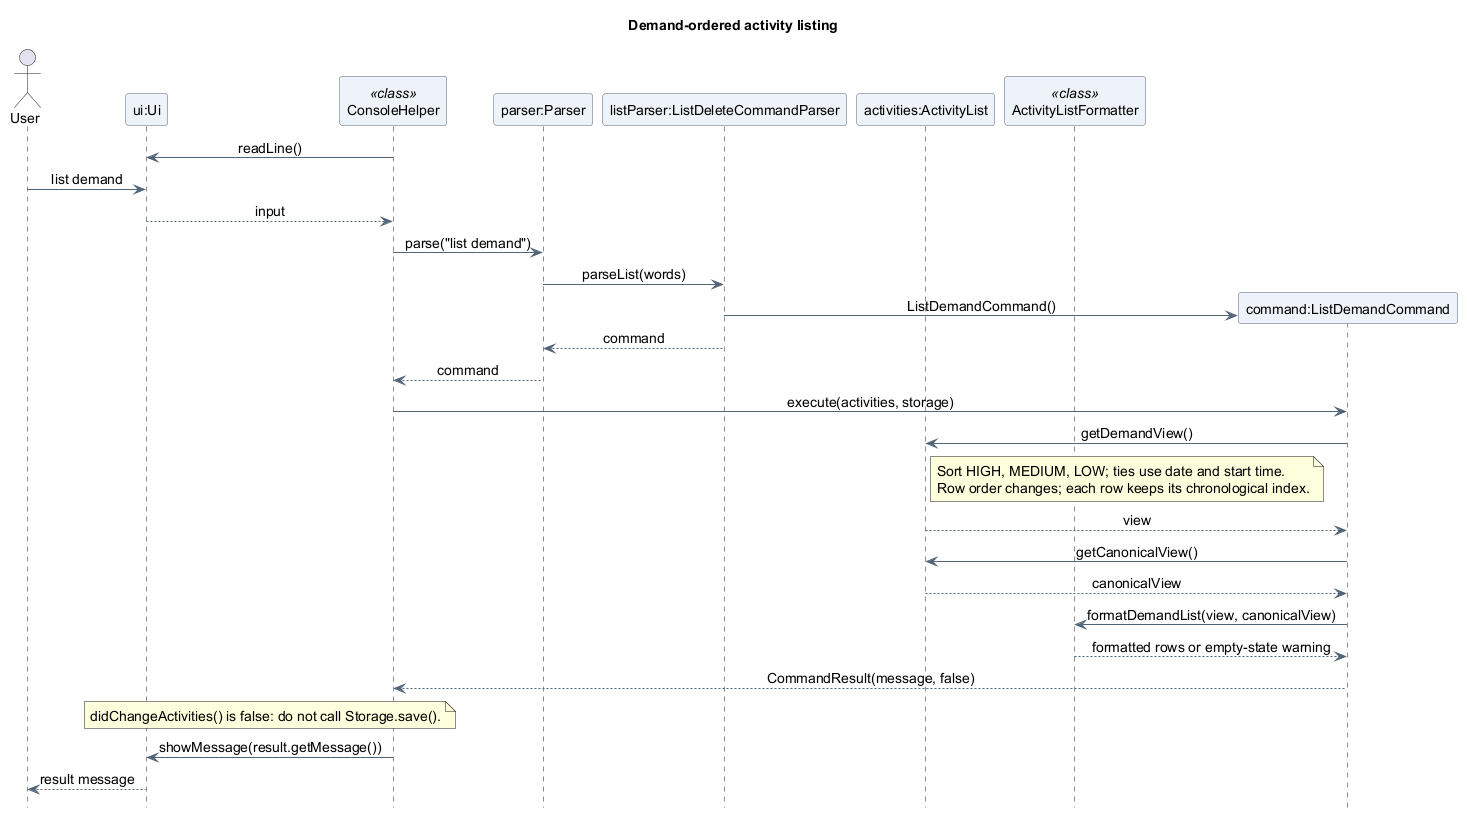

The diagram above was rendered by PlantUML. Its source (embedded in the PNG):
@startuml
title Demand-ordered activity listing
skinparam backgroundColor white
skinparam shadowing false
skinparam defaultFontName SansSerif
skinparam defaultFontSize 14
skinparam ArrowColor #526477
skinparam ParticipantBackgroundColor #EDF3F8
skinparam ParticipantBorderColor #526477
skinparam sequenceMessageAlign center
hide footbox

actor "User" as User
participant "ui:Ui" as UI
participant "ConsoleHelper" as Console <<class>>
participant "parser:Parser" as Parser
participant "listParser:ListDeleteCommandParser" as ListParser
participant "activities:ActivityList" as Activities
participant "ActivityListFormatter" as Formatter <<class>>

Console -> UI : readLine()
User -> UI : list demand
UI --> Console : input

Console -> Parser : parse("list demand")
Parser -> ListParser : parseList(words)
create participant "command:ListDemandCommand" as Query
ListParser -> Query : ListDemandCommand()
ListParser --> Parser : command
Parser --> Console : command
Console -> Query : execute(activities, storage)
Query -> Activities : getDemandView()
note right of Activities
  Sort HIGH, MEDIUM, LOW; ties use date and start time.
  Row order changes; each row keeps its chronological index.
end note
Activities --> Query : view
Query -> Activities : getCanonicalView()
Activities --> Query : canonicalView
Query -> Formatter : formatDemandList(view, canonicalView)
Formatter --> Query : formatted rows or empty-state warning
Query --> Console : CommandResult(message, false)
note over Console, UI
  didChangeActivities() is false: do not call Storage.save().
end note
Console -> UI : showMessage(result.getMessage())
UI --> User : result message
@enduml